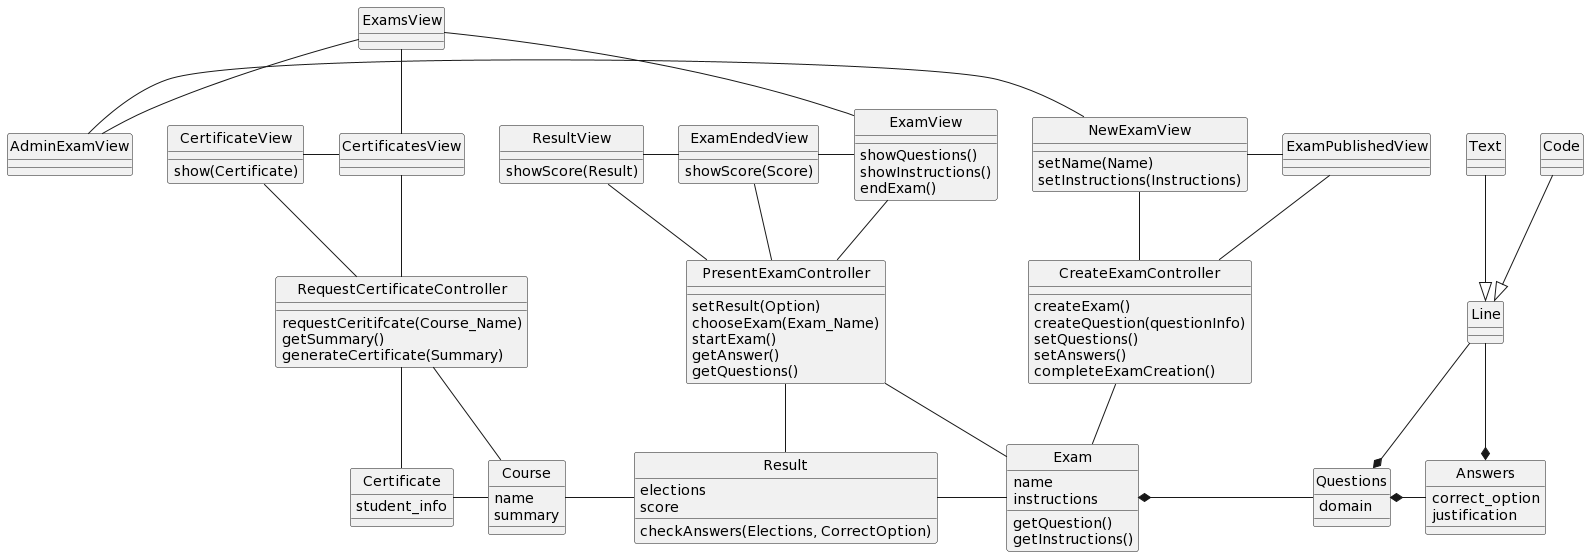

The diagram above was rendered by PlantUML. Its source (embedded in the PNG):
@startuml
skinparam style strictuml

class ExamsView {
}
class ExamView {
__
showQuestions()
showInstructions()
endExam()
}
class ExamEndedView{
__
showScore(Score)
}
class CertificatesView
class CertificateView{
show(Certificate)
}
class ResultView{
__
showScore(Result)
}

class NewExamView {
setName(Name)
setInstructions(Instructions)
}

class ExamPublishedView
class AdminExamView

class CreateExamController{
__
createExam()
createQuestion(questionInfo)
setQuestions()
setAnswers()
completeExamCreation()
}

class PresentExamController {
__
setResult(Option)
chooseExam(Exam_Name)
startExam()
getAnswer()
getQuestions()
}

class RequestCertificateController {
__
requestCeritifcate(Course_Name)
getSummary()
generateCertificate(Summary)
}

class Questions{
domain
}
class Answers {
correct_option
justification
}
class Exam {
name
instructions
__
getQuestion()
getInstructions()
}
class Result {
elections
score
__
checkAnswers(Elections, CorrectOption)
}

class Certificate {
student_info
}

class Course{
name
summary
}

class Line

class Text
class Code

CreateExamController -u- NewExamView
CreateExamController -u- ExamPublishedView

RequestCertificateController -u- CertificatesView
RequestCertificateController -u- CertificateView

PresentExamController -u- ExamView
PresentExamController -u- ResultView
PresentExamController -u- ExamEndedView

CreateExamController -- Exam
PresentExamController -- Exam
PresentExamController -- Result

RequestCertificateController -- Certificate

RequestCertificateController -- Course


ExamsView -- AdminExamView
ExamsView -- CertificatesView
ExamsView -- ExamView
NewExamView -r- ExamPublishedView
AdminExamView -r- NewExamView

ExamEndedView -l- ResultView
ExamView -l- ExamEndedView

CertificatesView -l- CertificateView

Questions *-r- Answers
Exam *-r- Questions

Line <|-u- Code
Line <|-u- Text

Line --* Answers
Line --* Questions

Exam -l- Result
Result -l- Course
Course -l- Certificate
@enduml